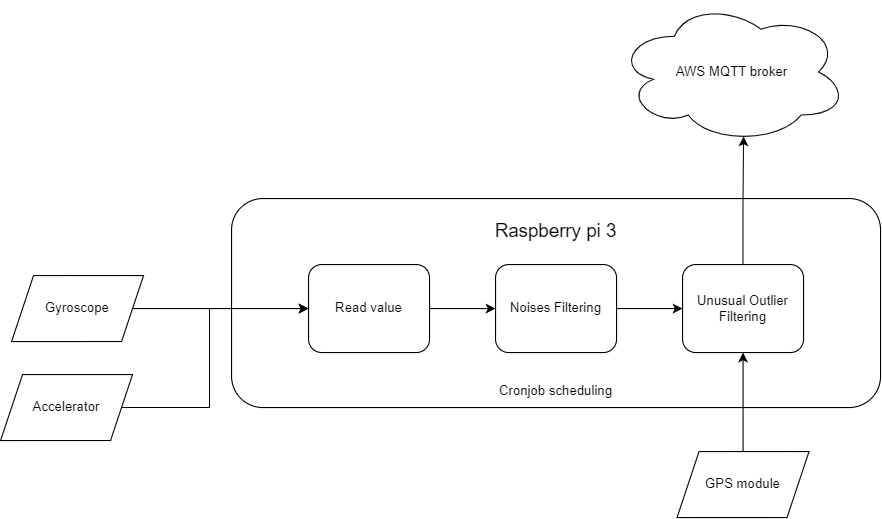

The diagram above was exported from draw.io. Its source (the exported page's mxGraphModel, read from the mxfile embedded in the PNG):
<mxGraphModel dx="2284" dy="844" grid="1" gridSize="10" guides="1" tooltips="1" connect="1" arrows="1" fold="1" page="1" pageScale="1" pageWidth="850" pageHeight="1100" background="#ffffff" math="0" shadow="0">
  <root>
    <mxCell id="0" />
    <mxCell id="1" parent="0" />
    <mxCell id="VorYPbT4rzsQoqxaNYXA-1" value="" style="rounded=1;whiteSpace=wrap;html=1;" vertex="1" parent="1">
      <mxGeometry x="50" y="290" width="590" height="190" as="geometry" />
    </mxCell>
    <mxCell id="VorYPbT4rzsQoqxaNYXA-2" value="Raspberry pi 3" style="text;html=1;align=center;verticalAlign=middle;whiteSpace=wrap;rounded=0;fontSize=17;" vertex="1" parent="1">
      <mxGeometry x="275" y="300" width="140" height="40" as="geometry" />
    </mxCell>
    <mxCell id="VorYPbT4rzsQoqxaNYXA-3" value="Read value" style="rounded=1;whiteSpace=wrap;html=1;" vertex="1" parent="1">
      <mxGeometry x="120" y="350" width="110" height="80" as="geometry" />
    </mxCell>
    <mxCell id="VorYPbT4rzsQoqxaNYXA-4" value="Noises Filtering" style="rounded=1;whiteSpace=wrap;html=1;" vertex="1" parent="1">
      <mxGeometry x="290" y="350" width="110" height="80" as="geometry" />
    </mxCell>
    <mxCell id="VorYPbT4rzsQoqxaNYXA-5" value="Unusual Outlier Filtering" style="rounded=1;whiteSpace=wrap;html=1;" vertex="1" parent="1">
      <mxGeometry x="460" y="350" width="110" height="80" as="geometry" />
    </mxCell>
    <mxCell id="VorYPbT4rzsQoqxaNYXA-6" value="Gyroscope" style="shape=parallelogram;perimeter=parallelogramPerimeter;whiteSpace=wrap;html=1;fixedSize=1;" vertex="1" parent="1">
      <mxGeometry x="-150" y="360" width="120" height="60" as="geometry" />
    </mxCell>
    <mxCell id="VorYPbT4rzsQoqxaNYXA-7" value="Accelerator" style="shape=parallelogram;perimeter=parallelogramPerimeter;whiteSpace=wrap;html=1;fixedSize=1;" vertex="1" parent="1">
      <mxGeometry x="-160" y="450" width="120" height="60" as="geometry" />
    </mxCell>
    <mxCell id="VorYPbT4rzsQoqxaNYXA-8" value="" style="endArrow=classic;html=1;rounded=0;entryX=0;entryY=0.5;entryDx=0;entryDy=0;exitX=1;exitY=0.5;exitDx=0;exitDy=0;" edge="1" parent="1" source="VorYPbT4rzsQoqxaNYXA-6" target="VorYPbT4rzsQoqxaNYXA-3">
      <mxGeometry width="50" height="50" relative="1" as="geometry">
        <mxPoint x="400" y="460" as="sourcePoint" />
        <mxPoint x="450" y="410" as="targetPoint" />
      </mxGeometry>
    </mxCell>
    <mxCell id="VorYPbT4rzsQoqxaNYXA-9" value="" style="endArrow=classic;html=1;rounded=0;entryX=0;entryY=0.5;entryDx=0;entryDy=0;exitX=1;exitY=0.5;exitDx=0;exitDy=0;" edge="1" parent="1" source="VorYPbT4rzsQoqxaNYXA-7" target="VorYPbT4rzsQoqxaNYXA-3">
      <mxGeometry width="50" height="50" relative="1" as="geometry">
        <mxPoint x="-40" y="420" as="sourcePoint" />
        <mxPoint x="130" y="400" as="targetPoint" />
        <Array as="points">
          <mxPoint x="30" y="480" />
          <mxPoint x="30" y="390" />
        </Array>
      </mxGeometry>
    </mxCell>
    <mxCell id="VorYPbT4rzsQoqxaNYXA-10" value="" style="endArrow=classic;html=1;rounded=0;" edge="1" parent="1" source="VorYPbT4rzsQoqxaNYXA-3" target="VorYPbT4rzsQoqxaNYXA-4">
      <mxGeometry width="50" height="50" relative="1" as="geometry">
        <mxPoint x="-30" y="430" as="sourcePoint" />
        <mxPoint x="140" y="410" as="targetPoint" />
      </mxGeometry>
    </mxCell>
    <mxCell id="VorYPbT4rzsQoqxaNYXA-11" value="" style="endArrow=classic;html=1;rounded=0;" edge="1" parent="1" source="VorYPbT4rzsQoqxaNYXA-4" target="VorYPbT4rzsQoqxaNYXA-5">
      <mxGeometry width="50" height="50" relative="1" as="geometry">
        <mxPoint x="240" y="400" as="sourcePoint" />
        <mxPoint x="300" y="400" as="targetPoint" />
      </mxGeometry>
    </mxCell>
    <mxCell id="VorYPbT4rzsQoqxaNYXA-12" value="GPS module" style="shape=parallelogram;perimeter=parallelogramPerimeter;whiteSpace=wrap;html=1;fixedSize=1;" vertex="1" parent="1">
      <mxGeometry x="455" y="520" width="120" height="60" as="geometry" />
    </mxCell>
    <mxCell id="VorYPbT4rzsQoqxaNYXA-13" value="" style="endArrow=classic;html=1;rounded=0;entryX=0.5;entryY=1;entryDx=0;entryDy=0;exitX=0.5;exitY=0;exitDx=0;exitDy=0;" edge="1" parent="1" source="VorYPbT4rzsQoqxaNYXA-12" target="VorYPbT4rzsQoqxaNYXA-5">
      <mxGeometry width="50" height="50" relative="1" as="geometry">
        <mxPoint x="-40" y="550" as="sourcePoint" />
        <mxPoint x="130" y="400" as="targetPoint" />
      </mxGeometry>
    </mxCell>
    <mxCell id="VorYPbT4rzsQoqxaNYXA-14" value="AWS MQTT broker" style="ellipse;shape=cloud;whiteSpace=wrap;html=1;" vertex="1" parent="1">
      <mxGeometry x="400" y="110" width="210" height="130" as="geometry" />
    </mxCell>
    <mxCell id="VorYPbT4rzsQoqxaNYXA-16" style="edgeStyle=orthogonalEdgeStyle;rounded=0;orthogonalLoop=1;jettySize=auto;html=1;entryX=0.55;entryY=0.95;entryDx=0;entryDy=0;entryPerimeter=0;" edge="1" parent="1" source="VorYPbT4rzsQoqxaNYXA-5" target="VorYPbT4rzsQoqxaNYXA-14">
      <mxGeometry relative="1" as="geometry" />
    </mxCell>
    <mxCell id="VorYPbT4rzsQoqxaNYXA-17" value="Cronjob scheduling" style="text;html=1;align=center;verticalAlign=middle;whiteSpace=wrap;rounded=0;" vertex="1" parent="1">
      <mxGeometry x="290" y="450" width="110" height="30" as="geometry" />
    </mxCell>
  </root>
</mxGraphModel>